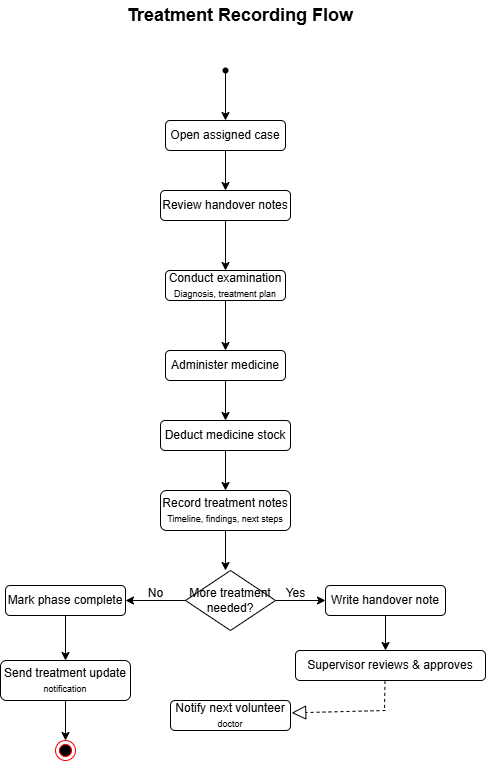

The diagram above was exported from draw.io. Its source (the exported page's mxGraphModel, read from the mxfile embedded in the PNG):
<mxGraphModel dx="782" dy="840" grid="1" gridSize="10" guides="1" tooltips="1" connect="1" arrows="1" fold="1" page="1" pageScale="1" pageWidth="850" pageHeight="1100" math="0" shadow="0">
  <root>
    <mxCell id="0" />
    <mxCell id="1" parent="0" />
    <mxCell id="MXb6GFH7jCU7psOwOzIc-1" value="&lt;font style=&quot;font-size: 18px;&quot;&gt;&lt;b&gt;Treatment Recording Flow&lt;/b&gt;&lt;/font&gt;" style="text;html=1;align=center;verticalAlign=middle;whiteSpace=wrap;rounded=0;" vertex="1" parent="1">
      <mxGeometry x="290" y="40" width="250" height="30" as="geometry" />
    </mxCell>
    <mxCell id="MXb6GFH7jCU7psOwOzIc-2" value="" style="shape=waypoint;sketch=0;fillStyle=solid;size=6;pointerEvents=1;points=[];fillColor=none;resizable=0;rotatable=0;perimeter=centerPerimeter;snapToPoint=1;" vertex="1" parent="1">
      <mxGeometry x="390" y="100" width="20" height="20" as="geometry" />
    </mxCell>
    <mxCell id="MXb6GFH7jCU7psOwOzIc-3" value="" style="endArrow=classic;html=1;rounded=0;exitX=0.709;exitY=0.861;exitDx=0;exitDy=0;exitPerimeter=0;" edge="1" parent="1" source="MXb6GFH7jCU7psOwOzIc-2">
      <mxGeometry width="50" height="50" relative="1" as="geometry">
        <mxPoint x="370" y="320" as="sourcePoint" />
        <mxPoint x="400" y="160" as="targetPoint" />
      </mxGeometry>
    </mxCell>
    <mxCell id="MXb6GFH7jCU7psOwOzIc-4" value="Open assigned case" style="rounded=1;whiteSpace=wrap;html=1;" vertex="1" parent="1">
      <mxGeometry x="340" y="160" width="120" height="30" as="geometry" />
    </mxCell>
    <mxCell id="MXb6GFH7jCU7psOwOzIc-5" value="" style="endArrow=classic;html=1;rounded=0;exitX=0.5;exitY=1;exitDx=0;exitDy=0;" edge="1" parent="1" source="MXb6GFH7jCU7psOwOzIc-4">
      <mxGeometry width="50" height="50" relative="1" as="geometry">
        <mxPoint x="360" y="280" as="sourcePoint" />
        <mxPoint x="400" y="230" as="targetPoint" />
      </mxGeometry>
    </mxCell>
    <mxCell id="MXb6GFH7jCU7psOwOzIc-6" value="Review handover notes" style="rounded=1;whiteSpace=wrap;html=1;" vertex="1" parent="1">
      <mxGeometry x="335" y="230" width="130" height="30" as="geometry" />
    </mxCell>
    <mxCell id="MXb6GFH7jCU7psOwOzIc-7" value="" style="endArrow=classic;html=1;rounded=0;exitX=0.5;exitY=1;exitDx=0;exitDy=0;" edge="1" parent="1" source="MXb6GFH7jCU7psOwOzIc-6">
      <mxGeometry width="50" height="50" relative="1" as="geometry">
        <mxPoint x="400" y="269" as="sourcePoint" />
        <mxPoint x="400" y="310" as="targetPoint" />
      </mxGeometry>
    </mxCell>
    <mxCell id="MXb6GFH7jCU7psOwOzIc-8" value="Conduct examination&lt;div&gt;&lt;font style=&quot;font-size: 9px;&quot;&gt;Diagnosis, treatment plan&lt;/font&gt;&lt;/div&gt;" style="rounded=1;whiteSpace=wrap;html=1;" vertex="1" parent="1">
      <mxGeometry x="340" y="310" width="120" height="30" as="geometry" />
    </mxCell>
    <mxCell id="MXb6GFH7jCU7psOwOzIc-9" value="" style="endArrow=classic;html=1;rounded=0;exitX=0.5;exitY=1;exitDx=0;exitDy=0;" edge="1" parent="1" source="MXb6GFH7jCU7psOwOzIc-8">
      <mxGeometry width="50" height="50" relative="1" as="geometry">
        <mxPoint x="370" y="330" as="sourcePoint" />
        <mxPoint x="400" y="390" as="targetPoint" />
      </mxGeometry>
    </mxCell>
    <mxCell id="MXb6GFH7jCU7psOwOzIc-10" value="Administer medicine" style="rounded=1;whiteSpace=wrap;html=1;" vertex="1" parent="1">
      <mxGeometry x="340" y="390" width="120" height="30" as="geometry" />
    </mxCell>
    <mxCell id="MXb6GFH7jCU7psOwOzIc-11" value="" style="endArrow=classic;html=1;rounded=0;exitX=0.5;exitY=1;exitDx=0;exitDy=0;" edge="1" parent="1" source="MXb6GFH7jCU7psOwOzIc-10">
      <mxGeometry width="50" height="50" relative="1" as="geometry">
        <mxPoint x="370" y="390" as="sourcePoint" />
        <mxPoint x="400" y="460" as="targetPoint" />
      </mxGeometry>
    </mxCell>
    <mxCell id="MXb6GFH7jCU7psOwOzIc-12" value="Deduct medicine stock" style="rounded=1;whiteSpace=wrap;html=1;" vertex="1" parent="1">
      <mxGeometry x="335" y="460" width="130" height="30" as="geometry" />
    </mxCell>
    <mxCell id="MXb6GFH7jCU7psOwOzIc-13" value="" style="endArrow=classic;html=1;rounded=0;exitX=0.5;exitY=1;exitDx=0;exitDy=0;" edge="1" parent="1" source="MXb6GFH7jCU7psOwOzIc-12">
      <mxGeometry width="50" height="50" relative="1" as="geometry">
        <mxPoint x="370" y="450" as="sourcePoint" />
        <mxPoint x="400" y="530" as="targetPoint" />
      </mxGeometry>
    </mxCell>
    <mxCell id="MXb6GFH7jCU7psOwOzIc-14" value="Record treatment notes&lt;div&gt;&lt;font style=&quot;font-size: 9px;&quot;&gt;Timeline, findings, next steps&lt;/font&gt;&lt;/div&gt;" style="rounded=1;whiteSpace=wrap;html=1;" vertex="1" parent="1">
      <mxGeometry x="335" y="530" width="130" height="40" as="geometry" />
    </mxCell>
    <mxCell id="MXb6GFH7jCU7psOwOzIc-15" value="" style="endArrow=classic;html=1;rounded=0;exitX=0.5;exitY=1;exitDx=0;exitDy=0;" edge="1" parent="1" source="MXb6GFH7jCU7psOwOzIc-14">
      <mxGeometry width="50" height="50" relative="1" as="geometry">
        <mxPoint x="370" y="550" as="sourcePoint" />
        <mxPoint x="400" y="610" as="targetPoint" />
      </mxGeometry>
    </mxCell>
    <mxCell id="MXb6GFH7jCU7psOwOzIc-16" value="More treatment needed?" style="rhombus;whiteSpace=wrap;html=1;" vertex="1" parent="1">
      <mxGeometry x="360" y="610" width="90" height="60" as="geometry" />
    </mxCell>
    <mxCell id="MXb6GFH7jCU7psOwOzIc-17" value="" style="endArrow=classic;html=1;rounded=0;exitX=1;exitY=0.5;exitDx=0;exitDy=0;" edge="1" parent="1" source="MXb6GFH7jCU7psOwOzIc-16">
      <mxGeometry width="50" height="50" relative="1" as="geometry">
        <mxPoint x="390" y="630" as="sourcePoint" />
        <mxPoint x="500" y="640" as="targetPoint" />
      </mxGeometry>
    </mxCell>
    <mxCell id="MXb6GFH7jCU7psOwOzIc-18" value="Write handover note" style="rounded=1;whiteSpace=wrap;html=1;" vertex="1" parent="1">
      <mxGeometry x="500" y="625" width="120" height="30" as="geometry" />
    </mxCell>
    <mxCell id="MXb6GFH7jCU7psOwOzIc-19" value="Yes" style="text;html=1;align=center;verticalAlign=middle;resizable=0;points=[];autosize=1;strokeColor=none;fillColor=none;" vertex="1" parent="1">
      <mxGeometry x="450" y="618" width="40" height="30" as="geometry" />
    </mxCell>
    <mxCell id="MXb6GFH7jCU7psOwOzIc-20" value="" style="endArrow=classic;html=1;rounded=0;exitX=0.5;exitY=1;exitDx=0;exitDy=0;" edge="1" parent="1" source="MXb6GFH7jCU7psOwOzIc-18">
      <mxGeometry width="50" height="50" relative="1" as="geometry">
        <mxPoint x="450" y="630" as="sourcePoint" />
        <mxPoint x="560" y="690" as="targetPoint" />
      </mxGeometry>
    </mxCell>
    <mxCell id="MXb6GFH7jCU7psOwOzIc-21" value="Supervisor reviews &amp;amp; approves" style="rounded=1;whiteSpace=wrap;html=1;" vertex="1" parent="1">
      <mxGeometry x="470" y="690" width="190" height="30" as="geometry" />
    </mxCell>
    <mxCell id="MXb6GFH7jCU7psOwOzIc-22" value="" style="endArrow=classic;html=1;rounded=0;exitX=0;exitY=0.5;exitDx=0;exitDy=0;" edge="1" parent="1" source="MXb6GFH7jCU7psOwOzIc-16">
      <mxGeometry width="50" height="50" relative="1" as="geometry">
        <mxPoint x="300" y="700" as="sourcePoint" />
        <mxPoint x="300" y="640" as="targetPoint" />
      </mxGeometry>
    </mxCell>
    <mxCell id="MXb6GFH7jCU7psOwOzIc-23" value="No" style="text;html=1;align=center;verticalAlign=middle;resizable=0;points=[];autosize=1;strokeColor=none;fillColor=none;" vertex="1" parent="1">
      <mxGeometry x="310" y="618" width="40" height="30" as="geometry" />
    </mxCell>
    <mxCell id="MXb6GFH7jCU7psOwOzIc-24" value="Mark phase complete" style="rounded=1;whiteSpace=wrap;html=1;" vertex="1" parent="1">
      <mxGeometry x="180" y="625" width="120" height="30" as="geometry" />
    </mxCell>
    <mxCell id="MXb6GFH7jCU7psOwOzIc-25" value="" style="endArrow=classic;html=1;rounded=0;exitX=0.5;exitY=1;exitDx=0;exitDy=0;" edge="1" parent="1" source="MXb6GFH7jCU7psOwOzIc-24">
      <mxGeometry width="50" height="50" relative="1" as="geometry">
        <mxPoint x="270" y="690" as="sourcePoint" />
        <mxPoint x="240" y="700" as="targetPoint" />
      </mxGeometry>
    </mxCell>
    <mxCell id="MXb6GFH7jCU7psOwOzIc-26" value="Send treatment update&lt;div&gt;&lt;font style=&quot;font-size: 9px;&quot;&gt;notification&lt;/font&gt;&lt;/div&gt;" style="rounded=1;whiteSpace=wrap;html=1;" vertex="1" parent="1">
      <mxGeometry x="175" y="700" width="130" height="40" as="geometry" />
    </mxCell>
    <mxCell id="MXb6GFH7jCU7psOwOzIc-27" value="" style="endArrow=classic;html=1;rounded=0;exitX=0.5;exitY=1;exitDx=0;exitDy=0;" edge="1" parent="1" source="MXb6GFH7jCU7psOwOzIc-26" target="MXb6GFH7jCU7psOwOzIc-28">
      <mxGeometry width="50" height="50" relative="1" as="geometry">
        <mxPoint x="240" y="730" as="sourcePoint" />
        <mxPoint x="240" y="780" as="targetPoint" />
      </mxGeometry>
    </mxCell>
    <mxCell id="MXb6GFH7jCU7psOwOzIc-28" value="" style="ellipse;html=1;shape=endState;fillColor=#000000;strokeColor=#ff0000;" vertex="1" parent="1">
      <mxGeometry x="230" y="780" width="20" height="20" as="geometry" />
    </mxCell>
    <mxCell id="MXb6GFH7jCU7psOwOzIc-29" value="" style="endArrow=none;dashed=1;html=1;rounded=0;exitX=0.471;exitY=1.013;exitDx=0;exitDy=0;exitPerimeter=0;" edge="1" parent="1" source="MXb6GFH7jCU7psOwOzIc-21">
      <mxGeometry width="50" height="50" relative="1" as="geometry">
        <mxPoint x="500" y="740" as="sourcePoint" />
        <mxPoint x="559" y="750" as="targetPoint" />
      </mxGeometry>
    </mxCell>
    <mxCell id="MXb6GFH7jCU7psOwOzIc-30" value="" style="endArrow=block;dashed=1;endFill=0;endSize=12;html=1;rounded=0;entryX=1.01;entryY=0.413;entryDx=0;entryDy=0;entryPerimeter=0;" edge="1" parent="1" target="MXb6GFH7jCU7psOwOzIc-31">
      <mxGeometry width="160" relative="1" as="geometry">
        <mxPoint x="560" y="750" as="sourcePoint" />
        <mxPoint x="470" y="750" as="targetPoint" />
      </mxGeometry>
    </mxCell>
    <mxCell id="MXb6GFH7jCU7psOwOzIc-31" value="Notify next volunteer&lt;div&gt;&lt;font style=&quot;font-size: 9px;&quot;&gt;doctor&lt;/font&gt;&lt;/div&gt;" style="rounded=1;whiteSpace=wrap;html=1;" vertex="1" parent="1">
      <mxGeometry x="345" y="740" width="120" height="30" as="geometry" />
    </mxCell>
  </root>
</mxGraphModel>